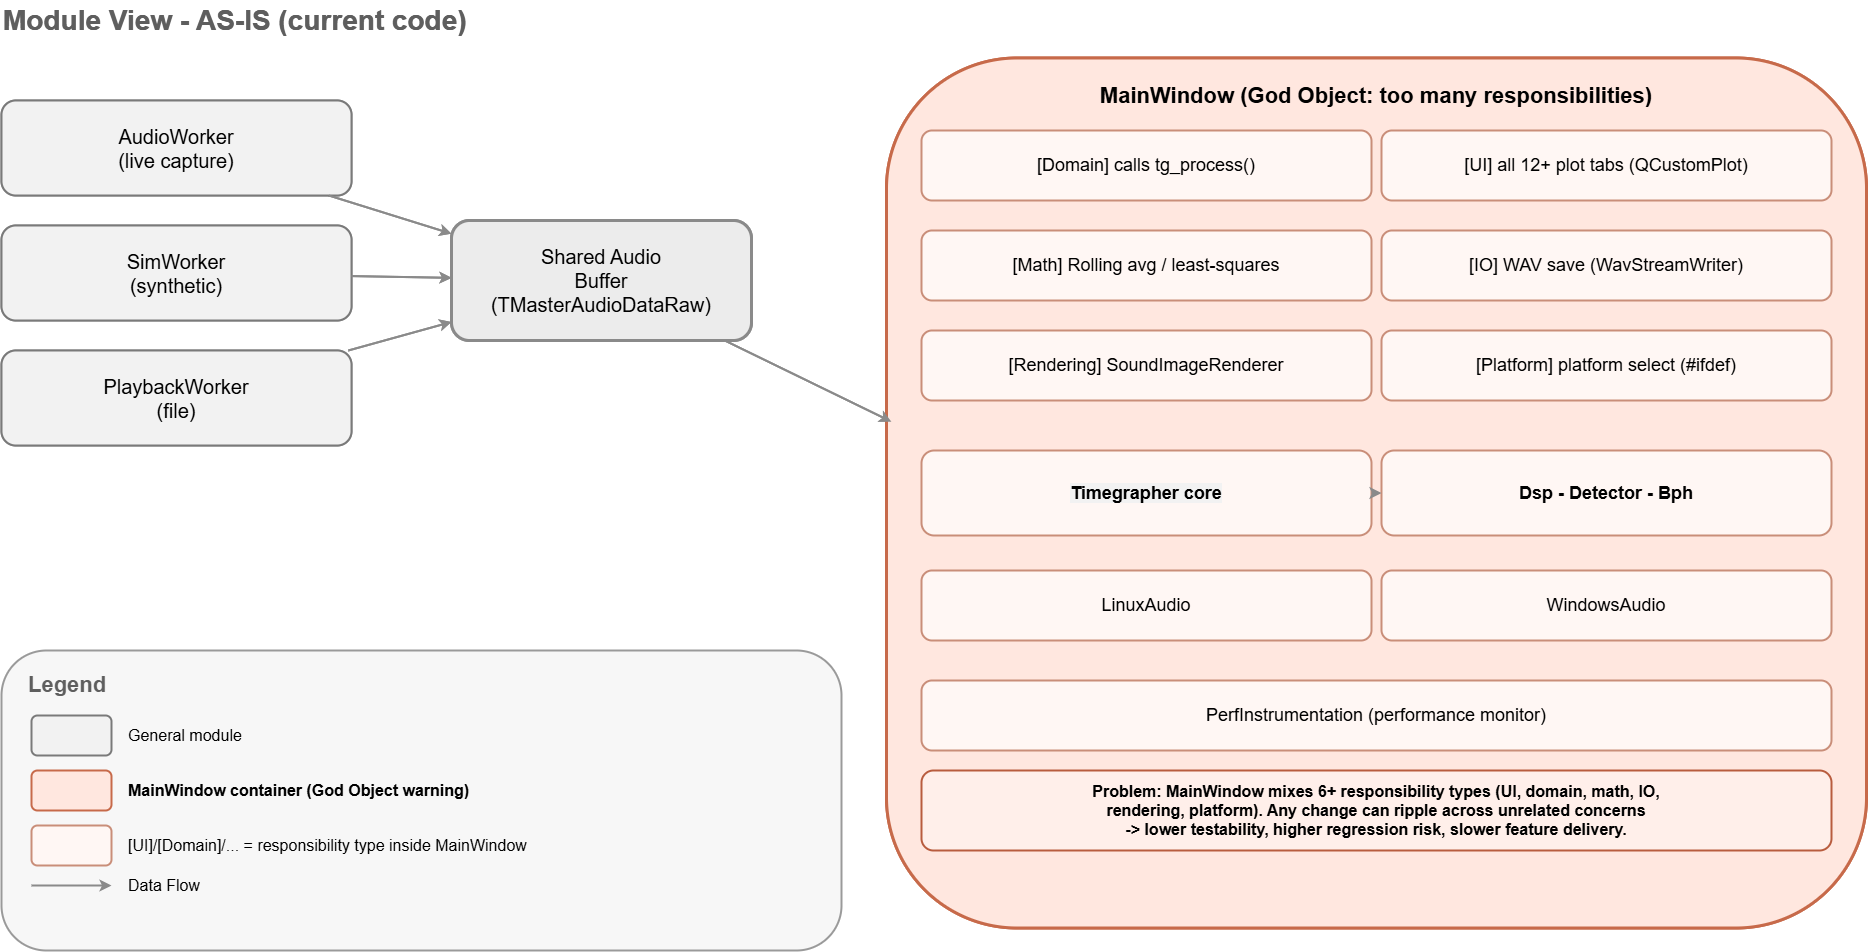

The diagram above was exported from draw.io. Its source (the exported page's mxGraphModel, read from the mxfile embedded in the PNG):
<mxGraphModel dx="469" dy="901" grid="1" gridSize="10" guides="1" tooltips="1" connect="1" arrows="1" fold="1" page="1" pageScale="1" pageWidth="1920" pageHeight="1080" math="0" shadow="0">
  <root>
    <mxCell id="0" />
    <mxCell id="1" parent="0" />
    <mxCell id="title" value="Module View - AS-IS (current code)" style="text;html=1;strokeColor=none;fillColor=none;align=left;verticalAlign=middle;fontStyle=1;fontSize=28;fontColor=#5E5E5E;" parent="1" vertex="1">
      <mxGeometry x="20" y="20" width="600" height="40" as="geometry" />
    </mxCell>
    <mxCell id="audioWorker" value="AudioWorker&lt;br&gt;(live capture)" style="rounded=1;whiteSpace=wrap;html=1;fillColor=#F7F7F7;strokeColor=#888888;strokeWidth=2;fontSize=20;" parent="1" vertex="1">
      <mxGeometry x="20" y="120" width="350" height="95" as="geometry" />
    </mxCell>
    <mxCell id="simWorker" value="SimWorker&lt;br&gt;(synthetic)" style="rounded=1;whiteSpace=wrap;html=1;fillColor=#F7F7F7;strokeColor=#888888;strokeWidth=2;fontSize=20;" parent="1" vertex="1">
      <mxGeometry x="20" y="245" width="350" height="95" as="geometry" />
    </mxCell>
    <mxCell id="playbackWorker" value="PlaybackWorker&lt;br&gt;(file)" style="rounded=1;whiteSpace=wrap;html=1;fillColor=#F7F7F7;strokeColor=#888888;strokeWidth=2;fontSize=20;" parent="1" vertex="1">
      <mxGeometry x="20" y="370" width="350" height="95" as="geometry" />
    </mxCell>
    <mxCell id="sharedBuffer" value="Shared Audio&lt;br&gt;Buffer&lt;br&gt;(TMasterAudioDataRaw)" style="rounded=1;whiteSpace=wrap;html=1;fillColor=#ECECEC;strokeColor=#8A8A8A;strokeWidth=3;fontSize=20;" parent="1" vertex="1">
      <mxGeometry x="470" y="240" width="300" height="120" as="geometry" />
    </mxCell>
    <mxCell id="mainWindow" value="MainWindow (God Object: too many responsibilities)" style="rounded=1;whiteSpace=wrap;html=1;fillColor=#FFE7DF;strokeColor=#C76A4A;strokeWidth=3;fontSize=22;fontStyle=1;verticalAlign=top;spacingTop=18;" parent="1" vertex="1">
      <mxGeometry x="905" y="77.5" width="980" height="870" as="geometry" />
    </mxCell>
    <mxCell id="mw1" value="[Domain] calls tg_process()" style="rounded=1;whiteSpace=wrap;html=1;fillColor=#FFF7F4;strokeColor=#C98E79;strokeWidth=2;fontSize=18;" parent="1" vertex="1">
      <mxGeometry x="940" y="150" width="450" height="70" as="geometry" />
    </mxCell>
    <mxCell id="mw2" value="[UI] all 12+ plot tabs (QCustomPlot)" style="rounded=1;whiteSpace=wrap;html=1;fillColor=#FFF7F4;strokeColor=#C98E79;strokeWidth=2;fontSize=18;" parent="1" vertex="1">
      <mxGeometry x="1400" y="150" width="450" height="70" as="geometry" />
    </mxCell>
    <mxCell id="mw3" value="[Math] Rolling avg / least-squares" style="rounded=1;whiteSpace=wrap;html=1;fillColor=#FFF7F4;strokeColor=#C98E79;strokeWidth=2;fontSize=18;" parent="1" vertex="1">
      <mxGeometry x="940" y="250" width="450" height="70" as="geometry" />
    </mxCell>
    <mxCell id="mw4" value="[IO] WAV save (WavStreamWriter)" style="rounded=1;whiteSpace=wrap;html=1;fillColor=#FFF7F4;strokeColor=#C98E79;strokeWidth=2;fontSize=18;" parent="1" vertex="1">
      <mxGeometry x="1400" y="250" width="450" height="70" as="geometry" />
    </mxCell>
    <mxCell id="mw5" value="[Rendering] SoundImageRenderer" style="rounded=1;whiteSpace=wrap;html=1;fillColor=#FFF7F4;strokeColor=#C98E79;strokeWidth=2;fontSize=18;" parent="1" vertex="1">
      <mxGeometry x="940" y="350" width="450" height="70" as="geometry" />
    </mxCell>
    <mxCell id="mw6" value="[Platform] platform select (#ifdef)" style="rounded=1;whiteSpace=wrap;html=1;fillColor=#FFF7F4;strokeColor=#C98E79;strokeWidth=2;fontSize=18;" parent="1" vertex="1">
      <mxGeometry x="1400" y="350" width="450" height="70" as="geometry" />
    </mxCell>
    <mxCell id="core" value="Timegrapher core&lt;br&gt;(libtimegrapher)" style="rounded=1;whiteSpace=wrap;html=1;fillColor=#F2F2F2;strokeColor=#7A7A7A;strokeWidth=2;fontSize=18;fontStyle=1;" parent="1" vertex="1">
      <mxGeometry x="940" y="470" width="450" height="85" as="geometry" />
    </mxCell>
    <mxCell id="dsp" value="Dsp - Detector - Bph" style="rounded=1;whiteSpace=wrap;html=1;fillColor=#F2F2F2;strokeColor=#7A7A7A;strokeWidth=2;fontSize=18;fontStyle=1;" parent="1" vertex="1">
      <mxGeometry x="1400" y="470" width="450" height="85" as="geometry" />
    </mxCell>
    <mxCell id="linuxAudio" value="LinuxAudio" style="rounded=1;whiteSpace=wrap;html=1;fillColor=#F2F2F2;strokeColor=#7A7A7A;strokeWidth=2;fontSize=18;" parent="1" vertex="1">
      <mxGeometry x="940" y="590" width="450" height="70" as="geometry" />
    </mxCell>
    <mxCell id="windowsAudio" value="WindowsAudio" style="rounded=1;whiteSpace=wrap;html=1;fillColor=#F2F2F2;strokeColor=#7A7A7A;strokeWidth=2;fontSize=18;" parent="1" vertex="1">
      <mxGeometry x="1400" y="590" width="450" height="70" as="geometry" />
    </mxCell>
    <mxCell id="perf" value="PerfInstrumentation (performance monitor)" style="rounded=1;whiteSpace=wrap;html=1;fillColor=#F2F2F2;strokeColor=#7A7A7A;strokeWidth=2;fontSize=18;" parent="1" vertex="1">
      <mxGeometry x="940" y="700" width="910" height="70" as="geometry" />
    </mxCell>
    <mxCell id="problem" value="Problem: MainWindow mixes 6+ responsibility types (UI, domain, math, IO,&lt;br&gt;rendering, platform). Any change can ripple across unrelated concerns&lt;br&gt;-&gt; lower testability, higher regression risk, slower feature delivery." style="rounded=1;whiteSpace=wrap;html=1;fillColor=#FFEFEA;strokeColor=#B85C3E;strokeWidth=2;fontSize=16;fontStyle=1;" parent="1" vertex="1">
      <mxGeometry x="940" y="790" width="910" height="80" as="geometry" />
    </mxCell>
    <mxCell id="e1" style="endArrow=classic;html=1;strokeWidth=2;strokeColor=#8A8A8A;" parent="1" source="audioWorker" target="sharedBuffer" edge="1">
      <mxGeometry relative="1" as="geometry" />
    </mxCell>
    <mxCell id="e2" style="endArrow=classic;html=1;strokeWidth=2;strokeColor=#8A8A8A;" parent="1" source="simWorker" target="sharedBuffer" edge="1">
      <mxGeometry relative="1" as="geometry" />
    </mxCell>
    <mxCell id="e3" style="endArrow=classic;html=1;strokeWidth=2;strokeColor=#8A8A8A;" parent="1" source="playbackWorker" target="sharedBuffer" edge="1">
      <mxGeometry relative="1" as="geometry" />
    </mxCell>
    <mxCell id="e4" value="" style="endArrow=classic;html=1;strokeWidth=2;strokeColor=#8A8A8A;fontSize=16;entryX=0.005;entryY=0.418;entryDx=0;entryDy=0;entryPerimeter=0;" parent="1" source="sharedBuffer" target="mainWindow" edge="1">
      <mxGeometry relative="1" as="geometry" />
    </mxCell>
    <mxCell id="e5" style="endArrow=classic;html=1;strokeWidth=2;strokeColor=#8A8A8A;" parent="1" source="core" target="dsp" edge="1">
      <mxGeometry relative="1" as="geometry" />
    </mxCell>
    <mxCell id="5TIQX38p1oCGQqtz69-D-3" value="Module View - AS-IS (current code)" style="text;html=1;strokeColor=none;fillColor=none;align=left;verticalAlign=middle;fontStyle=1;fontSize=28;fontColor=#5E5E5E;" parent="1" vertex="1">
      <mxGeometry x="20" y="20" width="600" height="40" as="geometry" />
    </mxCell>
    <mxCell id="5TIQX38p1oCGQqtz69-D-4" value="AudioWorker&lt;br&gt;(live capture)" style="rounded=1;whiteSpace=wrap;html=1;fillColor=#F2F2F2;strokeColor=#7A7A7A;strokeWidth=2;fontSize=20;" parent="1" vertex="1">
      <mxGeometry x="20" y="120" width="350" height="95" as="geometry" />
    </mxCell>
    <mxCell id="5TIQX38p1oCGQqtz69-D-5" value="SimWorker&lt;br&gt;(synthetic)" style="rounded=1;whiteSpace=wrap;html=1;fillColor=#F2F2F2;strokeColor=#7A7A7A;strokeWidth=2;fontSize=20;" parent="1" vertex="1">
      <mxGeometry x="20" y="245" width="350" height="95" as="geometry" />
    </mxCell>
    <mxCell id="5TIQX38p1oCGQqtz69-D-6" value="PlaybackWorker&lt;br&gt;(file)" style="rounded=1;whiteSpace=wrap;html=1;fillColor=#F2F2F2;strokeColor=#7A7A7A;strokeWidth=2;fontSize=20;" parent="1" vertex="1">
      <mxGeometry x="20" y="370" width="350" height="95" as="geometry" />
    </mxCell>
    <mxCell id="5TIQX38p1oCGQqtz69-D-7" value="Shared Audio&lt;br&gt;Buffer&lt;br&gt;(TMasterAudioDataRaw)" style="rounded=1;whiteSpace=wrap;html=1;fillColor=#ECECEC;strokeColor=#8A8A8A;strokeWidth=3;fontSize=20;" parent="1" vertex="1">
      <mxGeometry x="470" y="240" width="300" height="120" as="geometry" />
    </mxCell>
    <mxCell id="5TIQX38p1oCGQqtz69-D-8" value="MainWindow (God Object: too many responsibilities)" style="rounded=1;whiteSpace=wrap;html=1;fillColor=#FFE7DF;strokeColor=#C76A4A;strokeWidth=3;fontSize=22;fontStyle=1;verticalAlign=top;spacingTop=18;" parent="1" vertex="1">
      <mxGeometry x="905" y="77.5" width="980" height="870" as="geometry" />
    </mxCell>
    <mxCell id="5TIQX38p1oCGQqtz69-D-9" value="[Domain] calls tg_process()" style="rounded=1;whiteSpace=wrap;html=1;fillColor=#FFF7F4;strokeColor=#C98E79;strokeWidth=2;fontSize=18;" parent="1" vertex="1">
      <mxGeometry x="940" y="150" width="450" height="70" as="geometry" />
    </mxCell>
    <mxCell id="5TIQX38p1oCGQqtz69-D-10" value="[UI] all 12+ plot tabs (QCustomPlot)" style="rounded=1;whiteSpace=wrap;html=1;fillColor=#FFF7F4;strokeColor=#C98E79;strokeWidth=2;fontSize=18;" parent="1" vertex="1">
      <mxGeometry x="1400" y="150" width="450" height="70" as="geometry" />
    </mxCell>
    <mxCell id="5TIQX38p1oCGQqtz69-D-11" value="[Math] Rolling avg / least-squares" style="rounded=1;whiteSpace=wrap;html=1;fillColor=#FFF7F4;strokeColor=#C98E79;strokeWidth=2;fontSize=18;" parent="1" vertex="1">
      <mxGeometry x="940" y="250" width="450" height="70" as="geometry" />
    </mxCell>
    <mxCell id="5TIQX38p1oCGQqtz69-D-12" value="[IO] WAV save (WavStreamWriter)" style="rounded=1;whiteSpace=wrap;html=1;fillColor=#FFF7F4;strokeColor=#C98E79;strokeWidth=2;fontSize=18;" parent="1" vertex="1">
      <mxGeometry x="1400" y="250" width="450" height="70" as="geometry" />
    </mxCell>
    <mxCell id="5TIQX38p1oCGQqtz69-D-13" value="[Rendering] SoundImageRenderer" style="rounded=1;whiteSpace=wrap;html=1;fillColor=#FFF7F4;strokeColor=#C98E79;strokeWidth=2;fontSize=18;" parent="1" vertex="1">
      <mxGeometry x="940" y="350" width="450" height="70" as="geometry" />
    </mxCell>
    <mxCell id="5TIQX38p1oCGQqtz69-D-14" value="[Platform] platform select (#ifdef)" style="rounded=1;whiteSpace=wrap;html=1;fillColor=#FFF7F4;strokeColor=#C98E79;strokeWidth=2;fontSize=18;" parent="1" vertex="1">
      <mxGeometry x="1400" y="350" width="450" height="70" as="geometry" />
    </mxCell>
    <mxCell id="5TIQX38p1oCGQqtz69-D-15" value="&lt;span style=&quot;background-color: rgb(242, 242, 242);&quot;&gt;Timegrapher core&lt;/span&gt;" style="rounded=1;whiteSpace=wrap;html=1;fillColor=#FFF7F4;strokeColor=#C98E79;strokeWidth=2;fontSize=18;fontStyle=1;" parent="1" vertex="1">
      <mxGeometry x="940" y="470" width="450" height="85" as="geometry" />
    </mxCell>
    <mxCell id="5TIQX38p1oCGQqtz69-D-16" value="Dsp - Detector - Bph" style="rounded=1;whiteSpace=wrap;html=1;fillColor=#FFF7F4;strokeColor=#C98E79;strokeWidth=2;fontSize=18;fontStyle=1;" parent="1" vertex="1">
      <mxGeometry x="1400" y="470" width="450" height="85" as="geometry" />
    </mxCell>
    <mxCell id="5TIQX38p1oCGQqtz69-D-17" value="LinuxAudio" style="rounded=1;whiteSpace=wrap;html=1;fillColor=#FFF7F4;strokeColor=#C98E79;strokeWidth=2;fontSize=18;" parent="1" vertex="1">
      <mxGeometry x="940" y="590" width="450" height="70" as="geometry" />
    </mxCell>
    <mxCell id="5TIQX38p1oCGQqtz69-D-18" value="WindowsAudio" style="rounded=1;whiteSpace=wrap;html=1;fillColor=#FFF7F4;strokeColor=#C98E79;strokeWidth=2;fontSize=18;" parent="1" vertex="1">
      <mxGeometry x="1400" y="590" width="450" height="70" as="geometry" />
    </mxCell>
    <mxCell id="5TIQX38p1oCGQqtz69-D-19" value="PerfInstrumentation (performance monitor)" style="rounded=1;whiteSpace=wrap;html=1;fillColor=#FFF7F4;strokeColor=#C98E79;strokeWidth=2;fontSize=18;" parent="1" vertex="1">
      <mxGeometry x="940" y="700" width="910" height="70" as="geometry" />
    </mxCell>
    <mxCell id="5TIQX38p1oCGQqtz69-D-20" value="Problem: MainWindow mixes 6+ responsibility types (UI, domain, math, IO,&lt;br&gt;rendering, platform). Any change can ripple across unrelated concerns&lt;br&gt;-&gt; lower testability, higher regression risk, slower feature delivery." style="rounded=1;whiteSpace=wrap;html=1;fillColor=#FFEFEA;strokeColor=#B85C3E;strokeWidth=2;fontSize=16;fontStyle=1;" parent="1" vertex="1">
      <mxGeometry x="940" y="790" width="910" height="80" as="geometry" />
    </mxCell>
    <mxCell id="5TIQX38p1oCGQqtz69-D-21" style="endArrow=classic;html=1;strokeWidth=2;strokeColor=#8A8A8A;" parent="1" source="5TIQX38p1oCGQqtz69-D-4" target="5TIQX38p1oCGQqtz69-D-7" edge="1">
      <mxGeometry relative="1" as="geometry" />
    </mxCell>
    <mxCell id="5TIQX38p1oCGQqtz69-D-22" style="endArrow=classic;html=1;strokeWidth=2;strokeColor=#8A8A8A;" parent="1" source="5TIQX38p1oCGQqtz69-D-5" target="5TIQX38p1oCGQqtz69-D-7" edge="1">
      <mxGeometry relative="1" as="geometry" />
    </mxCell>
    <mxCell id="5TIQX38p1oCGQqtz69-D-23" style="endArrow=classic;html=1;strokeWidth=2;strokeColor=#8A8A8A;" parent="1" source="5TIQX38p1oCGQqtz69-D-6" target="5TIQX38p1oCGQqtz69-D-7" edge="1">
      <mxGeometry relative="1" as="geometry" />
    </mxCell>
    <mxCell id="5TIQX38p1oCGQqtz69-D-24" value="" style="endArrow=classic;html=1;strokeWidth=2;strokeColor=#8A8A8A;fontSize=16;entryX=0.005;entryY=0.418;entryDx=0;entryDy=0;entryPerimeter=0;" parent="1" source="5TIQX38p1oCGQqtz69-D-7" target="5TIQX38p1oCGQqtz69-D-8" edge="1">
      <mxGeometry x="0.0027" relative="1" as="geometry">
        <mxPoint as="offset" />
      </mxGeometry>
    </mxCell>
    <mxCell id="5TIQX38p1oCGQqtz69-D-25" style="endArrow=classic;html=1;strokeWidth=2;strokeColor=#8A8A8A;" parent="1" source="5TIQX38p1oCGQqtz69-D-15" target="5TIQX38p1oCGQqtz69-D-16" edge="1">
      <mxGeometry relative="1" as="geometry" />
    </mxCell>
    <mxCell id="legendBox" value="" style="rounded=1;whiteSpace=wrap;html=1;fillColor=#F7F7F7;strokeColor=#9A9A9A;strokeWidth=2;fontSize=14;" vertex="1" parent="1">
      <mxGeometry x="20" y="670" width="840" height="300" as="geometry" />
    </mxCell>
    <mxCell id="legendTitle" value="Legend" style="text;html=1;strokeColor=none;fillColor=none;align=left;verticalAlign=middle;fontStyle=1;fontSize=22;fontColor=#5E5E5E;" vertex="1" parent="1">
      <mxGeometry x="45" y="690" width="200" height="30" as="geometry" />
    </mxCell>
    <mxCell id="legendSampleInput" value="" style="rounded=1;whiteSpace=wrap;html=1;fillColor=#F2F2F2;strokeColor=#7A7A7A;strokeWidth=2;" vertex="1" parent="1">
      <mxGeometry x="50" y="735" width="80" height="40" as="geometry" />
    </mxCell>
    <mxCell id="legendTextInput" value="General module" style="text;html=1;strokeColor=none;fillColor=none;align=left;verticalAlign=middle;fontSize=16;" vertex="1" parent="1">
      <mxGeometry x="145" y="740" width="310" height="30" as="geometry" />
    </mxCell>
    <mxCell id="legendSampleMain" value="" style="rounded=1;whiteSpace=wrap;html=1;fillColor=#FFE7DF;strokeColor=#C76A4A;strokeWidth=2;" vertex="1" parent="1">
      <mxGeometry x="50" y="790" width="80" height="40" as="geometry" />
    </mxCell>
    <mxCell id="legendTextMain" value="MainWindow container (God Object warning)" style="text;html=1;strokeColor=none;fillColor=none;align=left;verticalAlign=middle;fontSize=16;fontStyle=1;" vertex="1" parent="1">
      <mxGeometry x="145" y="795" width="310" height="30" as="geometry" />
    </mxCell>
    <mxCell id="legendSampleResp" value="" style="rounded=1;whiteSpace=wrap;html=1;fillColor=#FFF7F4;strokeColor=#C98E79;strokeWidth=2;" vertex="1" parent="1">
      <mxGeometry x="50" y="845" width="80" height="40" as="geometry" />
    </mxCell>
    <mxCell id="legendTextResp" value="[UI]/[Domain]/... = responsibility type inside MainWindow" style="text;html=1;strokeColor=none;fillColor=none;align=left;verticalAlign=middle;fontSize=16;" vertex="1" parent="1">
      <mxGeometry x="145" y="850" width="560" height="30" as="geometry" />
    </mxCell>
    <mxCell id="legendFlowArrow" style="endArrow=classic;html=1;strokeWidth=2;strokeColor=#8A8A8A;" edge="1" parent="1">
      <mxGeometry relative="1" as="geometry">
        <mxPoint x="50" y="905" as="sourcePoint" />
        <mxPoint x="130" y="905" as="targetPoint" />
      </mxGeometry>
    </mxCell>
    <mxCell id="legendFlowText" value="Data Flow" style="text;html=1;strokeColor=none;fillColor=none;align=left;verticalAlign=middle;fontSize=16;" vertex="1" parent="1">
      <mxGeometry x="145" y="890" width="180" height="30" as="geometry" />
    </mxCell>
  </root>
</mxGraphModel>